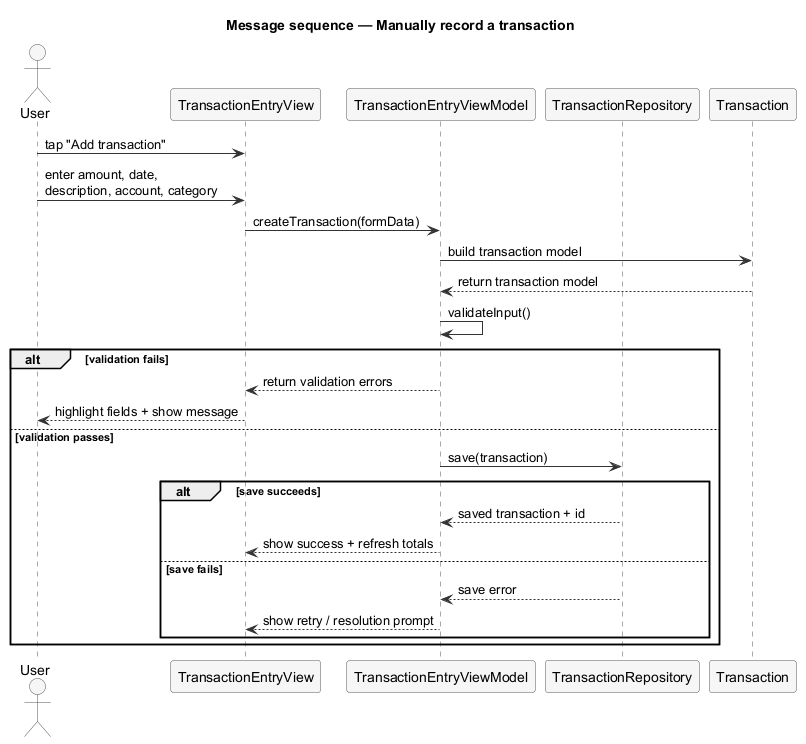

The diagram above was rendered by PlantUML. Its source (embedded in the PNG):
@startuml Sequence_ManualRecordTransaction
title Message sequence — Manually record a transaction

skinparam shadowing false
skinparam sequence {
  ArrowColor #333333
  LifeLineBorderColor #555555
  ParticipantBorderColor #555555
  ParticipantBackgroundColor #F6F6F6
  ActorBorderColor #555555
  ActorBackgroundColor #F6F6F6
}

actor User
participant "TransactionEntryView"      as View
participant "TransactionEntryViewModel" as VM
participant "TransactionRepository"     as Repo
participant "Transaction"               as Tx

User -> View : tap "Add transaction"
User -> View : enter amount, date,\ndescription, account, category
View -> VM   : createTransaction(formData)

VM -> Tx   : build transaction model
Tx --> VM  : return transaction model
VM -> VM   : validateInput()

alt validation fails
  VM --> View : return validation errors
  View --> User : highlight fields + show message
else validation passes
  VM -> Repo : save(transaction)
  alt save succeeds
    Repo --> VM   : saved transaction + id
    VM   --> View : show success + refresh totals
  else save fails
    Repo --> VM   : save error
    VM   --> View : show retry / resolution prompt
  end
end

@enduml